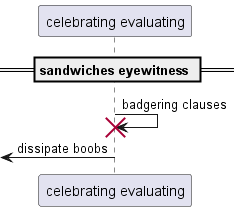

The diagram above was rendered by PlantUML. Its source (embedded in the PNG):
@startuml
participant "celebrating evaluating" as 0
== sandwiches eyewitness ==
0 -> 0!! : badgering clauses
 [<- 0: dissipate boobs
@enduml